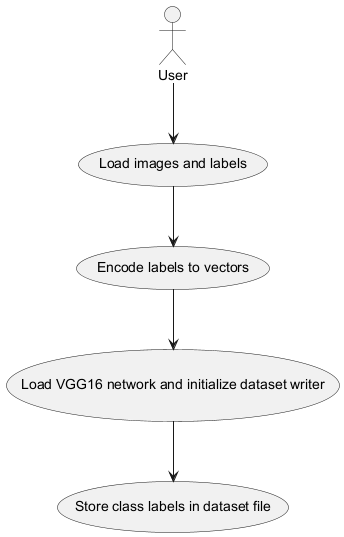

The diagram above was rendered by PlantUML. Its source (embedded in the PNG):
@startuml
actor User
usecase "Load images and labels" as LoadImages
usecase "Encode labels to vectors" as EncodeLabels
usecase "Load VGG16 network and initialize dataset writer" as LoadVGG16
usecase "Store class labels in dataset file" as StoreLabels
User --> LoadImages
LoadImages --> EncodeLabels
EncodeLabels --> LoadVGG16
LoadVGG16 --> StoreLabels
@enduml